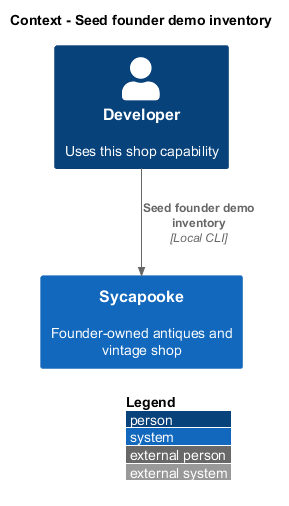

The diagram above was rendered by PlantUML. Its source (embedded in the PNG):
@startuml
!include <C4/C4_Context>
LAYOUT_WITH_LEGEND()
title Context - Seed founder demo inventory
Person(user, "Developer", "Uses this shop capability")
System(shop, "Sycapooke", "Founder-owned antiques and vintage shop")
Rel(user, shop, "Seed founder demo inventory", "Local CLI")
@enduml